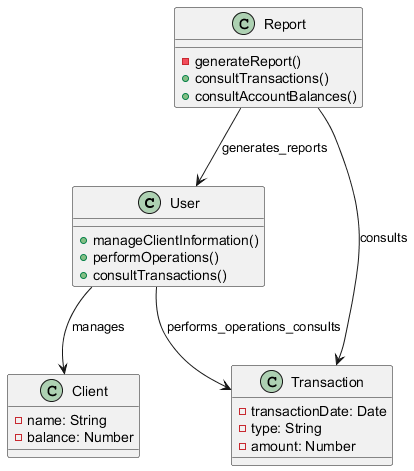

The diagram above was rendered by PlantUML. Its source (embedded in the PNG):
@startuml
class User {
    + manageClientInformation()
    + performOperations()
    + consultTransactions()
}

class Client {
    - name: String
    - balance: Number
}

class Transaction {
    - transactionDate: Date
    - type: String
    - amount: Number
}

class Report {
    - generateReport()
    + consultTransactions()
    + consultAccountBalances()
}

User --> Client: manages 
User --> Transaction: performs_operations_consults 
Report --> User: generates_reports
Report --> Transaction: consults 
@enduml